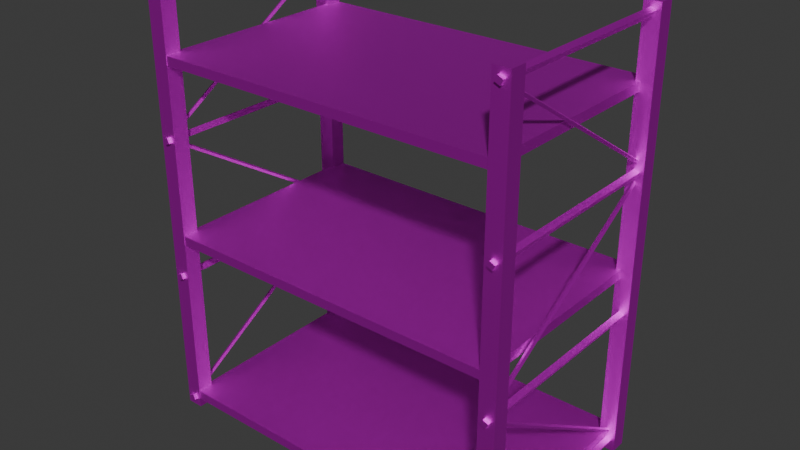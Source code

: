 # Source: Racksblend.blend  (saved by Blender 4.1.24; exported with 4.5.12 LTS)
import bpy
from mathutils import Matrix  # noqa: F401  (used for matrix-valued properties, if any)

bpy.ops.wm.read_factory_settings(use_empty=True)
scene = bpy.context.scene
scene.name = 'Scene'

# ---- collections
col_collection = bpy.data.collections.new('Collection'); scene.collection.children.link(col_collection)

# ---- images (referenced by path relative to the original .blend; pixels are not part of the script)
import os
ASSET_DIR = os.environ.get("B2B_ASSET_DIR", "")  # directory of the original .blend (textures are referenced by path, not embedded)
HERE = os.path.dirname(os.path.abspath(__file__))  # packed textures are extracted next to this script under _unpacked/

def load_image(name, relpath, width, height, colorspace="sRGB"):
    """Load a texture the original file referenced (path relative to the .blend, or extracted next to this script)."""
    p = next((c for c in (os.path.join(HERE, relpath), os.path.join(ASSET_DIR, relpath)) if relpath and os.path.exists(c)), "")
    if p:
        img = bpy.data.images.load(p, check_existing=True)
        img.name = name
    else:  # same state as the original file: an image datablock whose file is absent (Cycles renders it pink)
        img = bpy.data.images.new(name, width, height)
        img.source = "FILE"
        img.filepath = "//" + (relpath or name)
    img.colorspace_settings.name = colorspace
    return img
img_tx_a1_png = load_image('TX_A1.png', 'TX_A1.png', 1024, 1024, 'sRGB')

# ---- materials (node trees are filled in below, after node groups)
mat_m_colormap = bpy.data.materials.new('M_ColorMap')
mat_m_colormap.use_transparent_shadow = False
mat_m_colormap.diffuse_color = (0.2159, 0.2159, 0.2159, 1.0)
mat_m_colormap.roughness = 0.5528
mat_m_colormap.specular_intensity = 1.0
mat_m_colormap.metallic = 1.0

# ---- material node trees
mat_m_colormap.use_nodes = True; mat_m_colormap.node_tree.nodes.clear()
_N = mat_m_colormap.node_tree.nodes; _L = mat_m_colormap.node_tree.links
n0 = _N.new('ShaderNodeBsdfPrincipled'); n0.name = 'Principled BSDF'; n0.location = (10, 300)
n0.inputs[1].default_value = 1.0
n0.inputs[2].default_value = 0.5528
n0.inputs[13].default_value = 1.0
n0.inputs[27].default_value = (0.0, 0.0, 0.0, 1.0)
n0.inputs[28].default_value = 1.0
n1 = _N.new('ShaderNodeOutputMaterial'); n1.name = 'Material Output'; n1.location = (300, 300)
n2 = _N.new('ShaderNodeNormalMap'); n2.name = 'Normal Map'; n2.location = (-300, -300)
n2.label = 'Normal/Map'
n3 = _N.new('ShaderNodeTexImage'); n3.name = 'Image Texture'; n3.location = (-280, 280)
n3.image = img_tx_a1_png
_L.new(n0.outputs[0], n1.inputs[0])
_L.new(n2.outputs[0], n0.inputs[5])
_L.new(n3.outputs[0], n0.inputs[0])
n1.is_active_output = True

# ---- world
world_world = bpy.data.worlds.new('World'); scene.world = world_world
world_world.use_nodes = True; world_world.node_tree.nodes.clear()
_N = world_world.node_tree.nodes; _L = world_world.node_tree.links
n0 = _N.new('ShaderNodeOutputWorld'); n0.name = 'World Output'; n0.location = (300, 300)
n1 = _N.new('ShaderNodeBackground'); n1.name = 'Background'; n1.location = (10, 300)
n1.inputs[0].default_value = (0.05088, 0.05088, 0.05088, 1.0)
_L.new(n1.outputs[0], n0.inputs[0])
n0.is_active_output = True
world_world.color = (0.05088, 0.05088, 0.05088)
world_world.use_sun_shadow = False
world_world.sun_shadow_jitter_overblur = 0.0

# ---- meshes
me_racks_001 = bpy.data.meshes.new('Racks.001')
me_racks_001.from_pydata([(-125.5, 74.83, 6.972), (-123.8, -74.83, 3.507), (-125.5, -74.83, 6.972), (-123.8, 74.83, 3.507), (-120.4, 74.83, 5.123), (-122.0, 74.83, 8.588), (-120.4, -74.83, 5.123), (-122.0, -74.83, 8.588), (-125.5, -74.83, 99.32), (-125.5, 74.83, 99.32), (-123.8, -74.83, 95.86), (-123.8, 74.83, 95.86), (-120.4, 74.83, 97.47), (-122.0, 74.83, 100.9), (-120.4, -74.83, 97.47), (-122.0, -74.83, 100.9), (-125.5, 74.83, 191.7), (-123.8, -74.83, 188.2), (-125.5, -74.83, 191.7), (-123.8, 74.83, 188.2), (-120.4, 74.83, 189.8), (-122.0, 74.83, 193.3), (-120.4, -74.83, 189.8), (-122.0, -74.83, 193.3), (-125.5, -74.83, 284.0), (-125.5, 74.83, 284.0), (-123.8, -74.83, 280.6), (-123.8, 74.83, 280.6), (-120.4, 74.83, 282.2), (-122.0, 74.83, 285.6), (-120.4, -74.83, 282.2), (-122.0, -74.83, 285.6), (-124.2, -71.98, 192.9), (-123.4, 73.32, 281.6), (-123.4, -71.09, 191.4), (-124.2, 72.45, 283.0), (-122.5, 72.05, 283.7), (-121.6, 72.91, 282.2), (-122.4, -72.4, 193.6), (-121.6, -71.5, 192.1), (-124.2, -71.98, 8.462), (-123.4, 73.32, 97.09), (-123.4, -71.09, 6.911), (-124.2, 72.45, 98.58), (-122.5, 72.05, 99.28), (-121.6, 72.91, 97.78), (-122.4, -72.4, 9.186), (-121.6, -71.5, 7.634), (-121.6, 71.97, 102.2), (-122.5, -73.33, 190.8), (-122.4, 71.07, 100.7), (-121.6, -72.47, 192.3), (-123.4, -72.07, 193.0), (-124.2, -72.93, 191.5), (-123.4, 72.38, 102.9), (-124.2, 71.49, 101.4), (113.9, -74.83, 3.507), (113.9, 74.83, 3.507), (115.5, -74.83, 6.972), (115.5, 74.83, 6.972), (110.4, -74.83, 5.123), (112.0, -74.83, 8.588), (112.0, 74.83, 8.588), (110.4, 74.83, 5.123), (113.9, -74.83, 95.86), (113.9, 74.83, 95.86), (115.5, -74.83, 99.32), (115.5, 74.83, 99.32), (110.4, -74.83, 97.47), (112.0, -74.83, 100.9), (112.0, 74.83, 100.9), (110.4, 74.83, 97.47), (113.9, -74.83, 188.2), (113.9, 74.83, 188.2), (115.5, -74.83, 191.7), (115.5, 74.83, 191.7), (110.4, -74.83, 189.8), (112.0, -74.83, 193.3), (112.0, 74.83, 193.3), (110.4, 74.83, 189.8), (113.9, -74.83, 280.6), (113.9, 74.83, 280.6), (115.5, -74.83, 284.0), (115.5, 74.83, 284.0), (110.4, -74.83, 282.2), (112.0, -74.83, 285.6), (112.0, 74.83, 285.6), (110.4, 74.83, 282.2), (114.3, 71.98, 192.9), (113.4, -73.32, 281.6), (113.4, 71.09, 191.4), (114.2, -72.45, 283.0), (112.5, -72.05, 283.7), (111.7, -72.91, 282.2), (112.5, 72.4, 193.6), (111.6, 71.5, 192.1), (114.3, 71.98, 8.462), (113.4, -73.32, 97.09), (113.4, 71.09, 6.911), (114.2, -72.45, 98.58), (112.5, -72.05, 99.28), (111.7, -72.91, 97.78), (112.5, 72.4, 9.186), (111.6, 71.5, 7.634), (111.6, -71.97, 102.2), (112.5, 73.33, 190.8), (112.5, -71.07, 100.7), (111.7, 72.47, 192.3), (113.4, 72.07, 193.0), (114.2, 72.93, 191.5), (113.4, -72.38, 102.9), (114.3, -71.49, 101.4), (-120.4, -72.58, 12.1), (-120.4, 72.58, 12.1), (-120.4, -72.58, 6.047), (-120.4, 72.58, 6.047), (110.5, 72.58, 12.1), (110.5, 72.58, 6.047), (110.5, -72.58, 6.047), (110.5, -72.58, 12.1), (-120.4, 72.58, 128.2), (-120.4, -72.58, 122.2), (-120.4, -72.58, 128.2), (-120.4, 72.58, 122.2), (110.5, 72.58, 128.2), (110.5, 72.58, 122.2), (110.5, -72.58, 122.2), (110.5, -72.58, 128.2), (-120.4, -72.58, 244.3), (-120.4, 72.58, 244.3), (-120.4, -72.58, 238.3), (-120.4, 72.58, 238.3), (110.5, 72.58, 244.3), (110.5, 72.58, 238.3), (110.5, -72.58, 238.3), (110.5, -72.58, 244.3), (107.6, 72.92, 289.0), (107.6, 62.12, -1.49e-06), (107.6, 62.12, 289.0), (107.6, 72.92, -1.49e-06), (118.4, 72.92, 289.0), (118.4, 72.92, -1.49e-06), (118.4, 62.12, 289.0), (118.4, 62.12, -1.49e-06), (-117.6, 72.92, -1.49e-06), (-117.6, 72.92, 289.0), (-117.6, 62.12, -1.49e-06), (-117.6, 62.12, 289.0), (-128.4, 72.92, 289.0), (-128.4, 72.92, -1.49e-06), (-128.4, 62.12, 289.0), (-128.4, 62.12, -1.49e-06), (107.6, -72.92, 289.0), (107.6, -62.12, -1.49e-06), (107.6, -72.92, -1.49e-06), (107.6, -62.12, 289.0), (118.4, -72.92, 289.0), (118.4, -72.92, -1.49e-06), (118.4, -62.12, -1.49e-06), (118.4, -62.12, 289.0), (-117.6, -72.92, 289.0), (-117.6, -72.92, -1.49e-06), (-117.6, -62.12, -1.49e-06), (-117.6, -62.12, 289.0), (-128.4, -72.92, 289.0), (-128.4, -72.92, -1.49e-06), (-128.4, -62.12, 289.0), (-128.4, -62.12, -1.49e-06)], [], [(0, 1, 2), (1, 0, 3), (4, 0, 5), (0, 4, 3), (6, 4, 7), (7, 4, 5), (2, 1, 6), (2, 6, 7), (1, 3, 6), (6, 3, 4), (7, 0, 2), (0, 7, 5), (8, 9, 10), (10, 9, 11), (12, 9, 13), (9, 12, 11), (14, 12, 15), (15, 12, 13), (8, 10, 14), (8, 14, 15), (10, 11, 14), (14, 11, 12), (15, 9, 8), (9, 15, 13), (16, 17, 18), (17, 16, 19), (20, 16, 21), (16, 20, 19), (22, 20, 23), (23, 20, 21), (18, 17, 22), (18, 22, 23), (17, 19, 22), (22, 19, 20), (23, 16, 18), (16, 23, 21), (24, 25, 26), (26, 25, 27), (28, 25, 29), (25, 28, 27), (30, 28, 31), (31, 28, 29), (24, 26, 30), (24, 30, 31), (26, 27, 30), (30, 27, 28), (31, 25, 24), (25, 31, 29), (32, 33, 34), (33, 32, 35), (36, 37, 33), (33, 35, 36), (36, 38, 37), (39, 37, 38), (34, 38, 32), (38, 34, 39), (34, 37, 39), (37, 34, 33), (38, 36, 32), (32, 36, 35), (40, 41, 42), (41, 40, 43), (44, 45, 41), (41, 43, 44), (44, 46, 45), (47, 45, 46), (42, 46, 40), (46, 42, 47), (42, 45, 47), (45, 42, 41), (46, 44, 40), (40, 44, 43), (48, 49, 50), (49, 48, 51), (52, 49, 51), (49, 52, 53), (54, 53, 52), (55, 53, 54), (54, 50, 55), (50, 54, 48), (53, 50, 49), (50, 53, 55), (51, 48, 52), (52, 48, 54), (56, 57, 58), (58, 57, 59), (58, 60, 56), (60, 58, 61), (61, 62, 60), (60, 62, 63), (62, 59, 63), (63, 59, 57), (60, 57, 56), (57, 60, 63), (58, 59, 61), (61, 59, 62), (64, 65, 66), (66, 65, 67), (66, 68, 64), (68, 66, 69), (70, 68, 69), (68, 70, 71), (70, 67, 71), (71, 67, 65), (68, 65, 64), (65, 68, 71), (66, 67, 69), (69, 67, 70), (72, 73, 74), (74, 73, 75), (74, 76, 72), (76, 74, 77), (77, 78, 76), (76, 78, 79), (78, 75, 79), (79, 75, 73), (76, 73, 72), (73, 76, 79), (74, 75, 77), (77, 75, 78), (80, 81, 82), (82, 81, 83), (82, 84, 80), (84, 82, 85), (85, 86, 84), (84, 86, 87), (86, 81, 87), (81, 86, 83), (84, 81, 80), (81, 84, 87), (82, 83, 85), (85, 83, 86), (88, 89, 90), (89, 88, 91), (92, 89, 91), (89, 92, 93), (94, 93, 92), (95, 93, 94), (94, 90, 95), (90, 94, 88), (93, 90, 89), (90, 93, 95), (91, 88, 92), (92, 88, 94), (96, 97, 98), (97, 96, 99), (100, 97, 99), (97, 100, 101), (102, 101, 100), (103, 101, 102), (102, 98, 103), (98, 102, 96), (101, 98, 97), (98, 101, 103), (99, 96, 100), (100, 96, 102), (104, 105, 106), (105, 104, 107), (108, 109, 105), (105, 107, 108), (108, 110, 109), (111, 109, 110), (106, 110, 104), (110, 106, 111), (106, 109, 111), (109, 106, 105), (110, 108, 104), (104, 108, 107), (112, 113, 114), (114, 113, 115), (113, 116, 115), (117, 115, 116), (118, 117, 119), (119, 117, 116), (112, 118, 119), (118, 112, 114), (114, 117, 118), (117, 114, 115), (112, 119, 116), (112, 116, 113), (120, 121, 122), (121, 120, 123), (120, 124, 123), (125, 123, 124), (126, 125, 127), (127, 125, 124), (122, 126, 127), (126, 122, 121), (121, 125, 126), (125, 121, 123), (122, 127, 124), (122, 124, 120), (128, 129, 130), (130, 129, 131), (129, 132, 131), (133, 131, 132), (134, 133, 135), (135, 133, 132), (128, 134, 135), (134, 128, 130), (130, 133, 134), (133, 130, 131), (128, 135, 132), (128, 132, 129), (136, 137, 138), (137, 136, 139), (140, 141, 139), (139, 136, 140), (142, 143, 141), (142, 141, 140), (138, 143, 142), (143, 138, 137), (143, 137, 139), (143, 139, 141), (138, 142, 140), (138, 140, 136), (144, 145, 146), (147, 146, 145), (148, 144, 149), (144, 148, 145), (150, 149, 151), (149, 150, 148), (150, 151, 147), (147, 151, 146), (151, 144, 146), (144, 151, 149), (147, 148, 150), (148, 147, 145), (152, 153, 154), (153, 152, 155), (152, 154, 156), (156, 154, 157), (158, 159, 157), (156, 157, 159), (155, 158, 153), (158, 155, 159), (157, 154, 158), (154, 153, 158), (152, 156, 155), (156, 159, 155), (160, 161, 162), (160, 162, 163), (164, 161, 160), (161, 164, 165), (166, 165, 164), (165, 166, 167), (163, 162, 167), (167, 166, 163), (165, 167, 161), (161, 167, 162), (160, 163, 164), (164, 163, 166)])
me_racks_001.polygons.foreach_set('use_smooth', [True] * 252)
_k = set([(0, 2), (0, 3), (0, 5), (1, 2), (1, 3), (1, 6), (2, 7), (3, 4), (4, 5), (4, 6), (5, 7), (6, 7), (8, 9), (8, 10), (8, 15), (9, 11), (9, 13), (10, 11), (10, 14), (11, 12), (12, 13), (12, 14), (13, 15), (14, 15), (16, 18), (16, 19), (16, 21), (17, 18), (17, 19), (17, 22), (18, 23), (19, 20), (20, 21), (20, 22), (21, 23), (22, 23), (24, 25), (24, 26), (24, 31), (25, 27), (25, 29), (26, 27), (26, 30), (27, 28), (28, 29), (28, 30), (29, 31), (30, 31), (32, 34), (32, 35), (32, 38), (33, 34), (33, 35), (33, 37), (34, 39), (35, 36), (36, 37), (36, 38), (37, 39), (38, 39), (40, 42), (40, 43), (40, 46), (41, 42), (41, 43), (41, 45), (42, 47), (43, 44), (44, 45), (44, 46), (45, 47), (46, 47), (48, 50), (48, 51), (48, 54), (49, 50), (49, 51), (49, 53), (50, 55), (51, 52), (52, 53), (52, 54), (53, 55), (54, 55), (56, 57), (56, 58), (56, 60), (57, 59), (57, 63), (58, 59), (58, 61), (59, 62), (60, 61), (60, 63), (61, 62), (62, 63), (64, 65), (64, 66), (64, 68), (65, 67), (65, 71), (66, 67), (66, 69), (67, 70), (68, 69), (68, 71), (69, 70), (70, 71), (72, 73), (72, 74), (72, 76), (73, 75), (73, 79), (74, 75), (74, 77), (75, 78), (76, 77), (76, 79), (77, 78), (78, 79), (80, 81), (80, 82), (80, 84), (81, 83), (81, 87), (82, 83), (82, 85), (83, 86), (84, 85), (84, 87), (85, 86), (86, 87), (88, 90), (88, 91), (88, 94), (89, 90), (89, 91), (89, 93), (90, 95), (91, 92), (92, 93), (92, 94), (93, 95), (94, 95), (96, 98), (96, 99), (96, 102), (97, 98), (97, 99), (97, 101), (98, 103), (99, 100), (100, 101), (100, 102), (101, 103), (102, 103), (104, 106), (104, 107), (104, 110), (105, 106), (105, 107), (105, 109), (106, 111), (107, 108), (108, 109), (108, 110), (109, 111), (110, 111), (112, 113), (112, 114), (112, 119), (113, 115), (113, 116), (114, 115), (114, 118), (115, 117), (116, 117), (116, 119), (117, 118), (118, 119), (120, 122), (120, 123), (120, 124), (121, 122), (121, 123), (121, 126), (122, 127), (123, 125), (124, 125), (124, 127), (125, 126), (126, 127), (128, 129), (128, 130), (128, 135), (129, 131), (129, 132), (130, 131), (130, 134), (131, 133), (132, 133), (132, 135), (133, 134), (134, 135), (136, 138), (136, 139), (136, 140), (137, 138), (137, 139), (137, 143), (138, 142), (139, 141), (140, 141), (140, 142), (141, 143), (142, 143), (144, 145), (144, 146), (144, 149), (145, 147), (145, 148), (146, 147), (146, 151), (147, 150), (148, 149), (148, 150), (149, 151), (150, 151), (152, 154), (152, 155), (152, 156), (153, 154), (153, 155), (153, 158), (154, 157), (155, 159), (156, 157), (156, 159), (157, 158), (158, 159), (160, 161), (160, 163), (160, 164), (161, 162), (161, 165), (162, 163), (162, 167), (163, 166), (164, 165), (164, 166), (165, 167), (166, 167)])
me_racks_001.attributes.new('sharp_edge', 'BOOLEAN', 'EDGE').data.foreach_set('value', [ (min(e.vertices), max(e.vertices)) in _k for e in me_racks_001.edges])
_uv = me_racks_001.uv_layers.new(name='UVmap_0')
_uv.uv.foreach_set('vector', [0.5202, 0.6322, 0.4263, 0.63, 0.4263, 0.6322, 0.4263, 0.63, 0.5202, 0.6322, 0.5202, 0.63, 0.4008, 0.631, 0.3976, 0.6322, 0.3998, 0.6332, 0.3976, 0.6322, 0.4008, 0.631, 0.3986, 0.63, 0.4263, 0.631, 0.5202, 0.631, 0.4263, 0.6332, 0.4263, 0.6332, 0.5202, 0.631, 0.5202, 0.6332, 0.3976, 0.6322, 0.3986, 0.63, 0.4008, 0.631, 0.3976, 0.6322, 0.4008, 0.631, 0.3998, 0.6332, 0.3986, 0.6718, 0.3986, 0.7657, 0.4008, 0.6718, 0.4008, 0.6718, 0.3986, 0.7657, 0.4008, 0.7657, 0.3998, 0.6718, 0.3976, 0.7657, 0.3976, 0.6718, 0.3976, 0.7657, 0.3998, 0.6718, 0.3998, 0.7657, 0.4263, 0.6901, 0.5202, 0.6901, 0.4263, 0.688, 0.4263, 0.688, 0.5202, 0.6901, 0.5202, 0.688, 0.4008, 0.689, 0.3976, 0.6901, 0.3998, 0.6911, 0.3976, 0.6901, 0.4008, 0.689, 0.3986, 0.688, 0.4263, 0.689, 0.5202, 0.689, 0.4263, 0.6911, 0.4263, 0.6911, 0.5202, 0.689, 0.5202, 0.6911, 0.3976, 0.6901, 0.3986, 0.688, 0.4008, 0.689, 0.3976, 0.6901, 0.4008, 0.689, 0.3998, 0.6911, 0.3986, 0.6718, 0.3986, 0.7657, 0.4008, 0.6718, 0.4008, 0.6718, 0.3986, 0.7657, 0.4008, 0.7657, 0.3998, 0.6718, 0.3976, 0.7657, 0.3976, 0.6718, 0.3976, 0.7657, 0.3998, 0.6718, 0.3998, 0.7657, 0.5202, 0.7481, 0.4263, 0.7459, 0.4263, 0.7481, 0.4263, 0.7459, 0.5202, 0.7481, 0.5202, 0.7459, 0.4008, 0.7469, 0.3976, 0.7481, 0.3998, 0.7491, 0.3976, 0.7481, 0.4008, 0.7469, 0.3986, 0.7459, 0.4263, 0.7469, 0.5202, 0.7469, 0.4263, 0.7491, 0.4263, 0.7491, 0.5202, 0.7469, 0.5202, 0.7491, 0.3976, 0.7481, 0.3986, 0.7459, 0.4008, 0.7469, 0.3976, 0.7481, 0.4008, 0.7469, 0.3998, 0.7491, 0.3986, 0.6718, 0.3986, 0.7657, 0.4008, 0.6718, 0.4008, 0.6718, 0.3986, 0.7657, 0.4008, 0.7657, 0.3998, 0.6718, 0.3976, 0.7657, 0.3976, 0.6718, 0.3976, 0.7657, 0.3998, 0.6718, 0.3998, 0.7657, 0.4263, 0.806, 0.5202, 0.806, 0.4263, 0.8038, 0.4263, 0.8038, 0.5202, 0.806, 0.5202, 0.8038, 0.4008, 0.8049, 0.3976, 0.806, 0.3998, 0.807, 0.3976, 0.806, 0.4008, 0.8049, 0.3986, 0.8038, 0.4263, 0.8049, 0.5202, 0.8049, 0.4263, 0.807, 0.4263, 0.807, 0.5202, 0.8049, 0.5202, 0.807, 0.3976, 0.806, 0.3986, 0.8038, 0.4008, 0.8049, 0.3976, 0.806, 0.4008, 0.8049, 0.3998, 0.807, 0.3986, 0.6718, 0.3986, 0.7657, 0.4008, 0.6718, 0.4008, 0.6718, 0.3986, 0.7657, 0.4008, 0.7657, 0.3998, 0.6718, 0.3976, 0.7657, 0.3976, 0.6718, 0.3976, 0.7657, 0.3998, 0.6718, 0.3998, 0.7657, 0.4281, 0.7489, 0.5192, 0.8045, 0.4286, 0.7479, 0.5192, 0.8045, 0.4281, 0.7489, 0.5187, 0.8054, 0.3995, 0.8058, 0.4, 0.8049, 0.3989, 0.8045, 0.3989, 0.8045, 0.3984, 0.8054, 0.3995, 0.8058, 0.5184, 0.8058, 0.4278, 0.7493, 0.519, 0.8049, 0.4284, 0.7483, 0.519, 0.8049, 0.4278, 0.7493, 0.3989, 0.7479, 0.3995, 0.7493, 0.3984, 0.7489, 0.3995, 0.7493, 0.3989, 0.7479, 0.4, 0.7483, 0.3989, 0.6742, 0.4, 0.7645, 0.4, 0.6739, 0.4, 0.7645, 0.3989, 0.6742, 0.3989, 0.7648, 0.3995, 0.6734, 0.3995, 0.764, 0.3984, 0.6736, 0.3984, 0.6736, 0.3995, 0.764, 0.3984, 0.7642, 0.4281, 0.6331, 0.5192, 0.6887, 0.4286, 0.6322, 0.5192, 0.6887, 0.4281, 0.6331, 0.5187, 0.6897, 0.3995, 0.6901, 0.4, 0.6892, 0.3989, 0.6887, 0.3989, 0.6887, 0.3984, 0.6897, 0.3995, 0.6901, 0.5184, 0.6901, 0.4278, 0.6336, 0.519, 0.6892, 0.4284, 0.6326, 0.519, 0.6892, 0.4278, 0.6336, 0.3989, 0.6322, 0.3995, 0.6336, 0.3984, 0.6331, 0.3995, 0.6336, 0.3989, 0.6322, 0.4, 0.6326, 0.3989, 0.6742, 0.4, 0.7645, 0.4, 0.6739, 0.4, 0.7645, 0.3989, 0.6742, 0.3989, 0.7648, 0.3995, 0.6734, 0.3995, 0.764, 0.3984, 0.6736, 0.3984, 0.6736, 0.3995, 0.764, 0.3984, 0.7642, 0.5184, 0.6919, 0.4272, 0.7476, 0.5178, 0.691, 0.4272, 0.7476, 0.5184, 0.6919, 0.4277, 0.7485, 0.3989, 0.7489, 0.3995, 0.7476, 0.4, 0.7485, 0.3995, 0.7476, 0.3989, 0.7489, 0.3984, 0.748, 0.5186, 0.6924, 0.4275, 0.748, 0.428, 0.7489, 0.5181, 0.6914, 0.4275, 0.748, 0.5186, 0.6924, 0.3989, 0.6924, 0.3995, 0.691, 0.3984, 0.6914, 0.3995, 0.691, 0.3989, 0.6924, 0.4, 0.6919, 0.3984, 0.673, 0.3995, 0.7634, 0.3995, 0.6728, 0.3995, 0.7634, 0.3984, 0.673, 0.3984, 0.7636, 0.4, 0.6733, 0.4, 0.7639, 0.3989, 0.6736, 0.3989, 0.6736, 0.4, 0.7639, 0.3989, 0.7642, 0.4263, 0.63, 0.5202, 0.63, 0.4263, 0.6322, 0.4263, 0.6322, 0.5202, 0.63, 0.5202, 0.6322, 0.5488, 0.6322, 0.5456, 0.631, 0.5478, 0.63, 0.5456, 0.631, 0.5488, 0.6322, 0.5466, 0.6332, 0.4263, 0.6332, 0.5202, 0.6332, 0.4263, 0.631, 0.4263, 0.631, 0.5202, 0.6332, 0.5202, 0.631, 0.5466, 0.6332, 0.5488, 0.6322, 0.5456, 0.631, 0.5456, 0.631, 0.5488, 0.6322, 0.5478, 0.63, 0.5456, 0.6718, 0.5478, 0.7657, 0.5478, 0.6718, 0.5478, 0.7657, 0.5456, 0.6718, 0.5456, 0.7657, 0.5488, 0.6718, 0.5488, 0.7657, 0.5466, 0.6718, 0.5466, 0.6718, 0.5488, 0.7657, 0.5466, 0.7657, 0.4263, 0.688, 0.5202, 0.688, 0.4263, 0.6901, 0.4263, 0.6901, 0.5202, 0.688, 0.5202, 0.6901, 0.5488, 0.6901, 0.5456, 0.689, 0.5478, 0.688, 0.5456, 0.689, 0.5488, 0.6901, 0.5466, 0.6911, 0.5202, 0.6911, 0.4263, 0.689, 0.4263, 0.6911, 0.4263, 0.689, 0.5202, 0.6911, 0.5202, 0.689, 0.5466, 0.6911, 0.5488, 0.6901, 0.5456, 0.689, 0.5456, 0.689, 0.5488, 0.6901, 0.5478, 0.688, 0.5456, 0.6718, 0.5478, 0.7657, 0.5478, 0.6718, 0.5478, 0.7657, 0.5456, 0.6718, 0.5456, 0.7657, 0.5488, 0.6718, 0.5488, 0.7657, 0.5466, 0.6718, 0.5466, 0.6718, 0.5488, 0.7657, 0.5466, 0.7657, 0.4263, 0.7459, 0.5202, 0.7459, 0.4263, 0.7481, 0.4263, 0.7481, 0.5202, 0.7459, 0.5202, 0.7481, 0.5488, 0.7481, 0.5456, 0.7469, 0.5478, 0.7459, 0.5456, 0.7469, 0.5488, 0.7481, 0.5466, 0.7491, 0.4263, 0.7491, 0.5202, 0.7491, 0.4263, 0.7469, 0.4263, 0.7469, 0.5202, 0.7491, 0.5202, 0.7469, 0.5466, 0.7491, 0.5488, 0.7481, 0.5456, 0.7469, 0.5456, 0.7469, 0.5488, 0.7481, 0.5478, 0.7459, 0.5456, 0.6718, 0.5478, 0.7657, 0.5478, 0.6718, 0.5478, 0.7657, 0.5456, 0.6718, 0.5456, 0.7657, 0.5488, 0.6718, 0.5488, 0.7657, 0.5466, 0.6718, 0.5466, 0.6718, 0.5488, 0.7657, 0.5466, 0.7657, 0.4263, 0.8038, 0.5202, 0.8038, 0.4263, 0.806, 0.4263, 0.806, 0.5202, 0.8038, 0.5202, 0.806, 0.5488, 0.806, 0.5456, 0.8049, 0.5478, 0.8038, 0.5456, 0.8049, 0.5488, 0.806, 0.5466, 0.807, 0.4263, 0.807, 0.5202, 0.807, 0.4263, 0.8049, 0.4263, 0.8049, 0.5202, 0.807, 0.5202, 0.8049, 0.5466, 0.807, 0.5478, 0.8038, 0.5456, 0.8049, 0.5478, 0.8038, 0.5466, 0.807, 0.5488, 0.806, 0.5456, 0.6718, 0.5478, 0.7657, 0.5478, 0.6718, 0.5478, 0.7657, 0.5456, 0.6718, 0.5456, 0.7657, 0.5488, 0.6718, 0.5488, 0.7657, 0.5466, 0.6718, 0.5466, 0.6718, 0.5488, 0.7657, 0.5466, 0.7657, 0.5184, 0.7489, 0.4272, 0.8045, 0.5178, 0.7479, 0.4272, 0.8045, 0.5184, 0.7489, 0.4278, 0.8054, 0.5469, 0.8058, 0.5475, 0.8045, 0.548, 0.8054, 0.5475, 0.8045, 0.5469, 0.8058, 0.5464, 0.8049, 0.5186, 0.7493, 0.4275, 0.8049, 0.428, 0.8058, 0.5181, 0.7483, 0.4275, 0.8049, 0.5186, 0.7493, 0.5469, 0.7493, 0.5475, 0.7479, 0.5464, 0.7483, 0.5475, 0.7479, 0.5469, 0.7493, 0.548, 0.7489, 0.5464, 0.673, 0.5475, 0.7634, 0.5475, 0.6728, 0.5475, 0.7634, 0.5464, 0.673, 0.5464, 0.7636, 0.548, 0.6733, 0.548, 0.7639, 0.5469, 0.6736, 0.5469, 0.6736, 0.548, 0.7639, 0.5469, 0.7642, 0.5184, 0.6331, 0.4272, 0.6887, 0.5178, 0.6322, 0.4272, 0.6887, 0.5184, 0.6331, 0.4278, 0.6897, 0.5469, 0.6901, 0.5475, 0.6887, 0.548, 0.6897, 0.5475, 0.6887, 0.5469, 0.6901, 0.5464, 0.6892, 0.5186, 0.6336, 0.4275, 0.6892, 0.428, 0.6901, 0.5181, 0.6326, 0.4275, 0.6892, 0.5186, 0.6336, 0.5469, 0.6336, 0.5475, 0.6322, 0.5464, 0.6326, 0.5475, 0.6322, 0.5469, 0.6336, 0.548, 0.6331, 0.5464, 0.673, 0.5475, 0.7634, 0.5475, 0.6728, 0.5475, 0.7634, 0.5464, 0.673, 0.5464, 0.7636, 0.548, 0.6733, 0.548, 0.7639, 0.5469, 0.6736, 0.5469, 0.6736, 0.548, 0.7639, 0.5469, 0.7642, 0.4281, 0.6919, 0.5192, 0.7476, 0.4286, 0.691, 0.5192, 0.7476, 0.4281, 0.6919, 0.5187, 0.7485, 0.5475, 0.7489, 0.548, 0.748, 0.5469, 0.7476, 0.5469, 0.7476, 0.5464, 0.7485, 0.5475, 0.7489, 0.5184, 0.7489, 0.4278, 0.6924, 0.519, 0.748, 0.4284, 0.6914, 0.519, 0.748, 0.4278, 0.6924, 0.5469, 0.691, 0.5475, 0.6924, 0.5464, 0.6919, 0.5475, 0.6924, 0.5469, 0.691, 0.548, 0.6914, 0.5469, 0.6742, 0.548, 0.7645, 0.548, 0.6739, 0.548, 0.7645, 0.5469, 0.6742, 0.5469, 0.7648, 0.5475, 0.6734, 0.5475, 0.764, 0.5464, 0.6736, 0.5464, 0.6736, 0.5475, 0.764, 0.5464, 0.7643, 0.4151, 0.6405, 0.5205, 0.6405, 0.4151, 0.6361, 0.4151, 0.6361, 0.5205, 0.6405, 0.5205, 0.6361, 0.3839, 0.6405, 0.5516, 0.6405, 0.3839, 0.6361, 0.5516, 0.6361, 0.3839, 0.6361, 0.5516, 0.6405, 0.4151, 0.6361, 0.5205, 0.6361, 0.4151, 0.6405, 0.4151, 0.6405, 0.5205, 0.6361, 0.5205, 0.6405, 0.3839, 0.6405, 0.5516, 0.6361, 0.5516, 0.6405, 0.5516, 0.6361, 0.3839, 0.6405, 0.3839, 0.6361, 0.3839, 0.6699, 0.5516, 0.7754, 0.5516, 0.6699, 0.5516, 0.7754, 0.3839, 0.6699, 0.3839, 0.7754, 0.3839, 0.6699, 0.5516, 0.6699, 0.5516, 0.7754, 0.3839, 0.6699, 0.5516, 0.7754, 0.3839, 0.7754, 0.5205, 0.7249, 0.4151, 0.7205, 0.4151, 0.7249, 0.4151, 0.7205, 0.5205, 0.7249, 0.5205, 0.7205, 0.3839, 0.7249, 0.5516, 0.7249, 0.3839, 0.7205, 0.5516, 0.7205, 0.3839, 0.7205, 0.5516, 0.7249, 0.4151, 0.7205, 0.5205, 0.7205, 0.4151, 0.7249, 0.4151, 0.7249, 0.5205, 0.7205, 0.5205, 0.7249, 0.3839, 0.7249, 0.5516, 0.7205, 0.5516, 0.7249, 0.5516, 0.7205, 0.3839, 0.7249, 0.3839, 0.7205, 0.3839, 0.6699, 0.5516, 0.7754, 0.5516, 0.6699, 0.5516, 0.7754, 0.3839, 0.6699, 0.3839, 0.7754, 0.3839, 0.6699, 0.5516, 0.6699, 0.5516, 0.7754, 0.3839, 0.6699, 0.5516, 0.7754, 0.3839, 0.7754, 0.4151, 0.8092, 0.5205, 0.8092, 0.4151, 0.8048, 0.4151, 0.8048, 0.5205, 0.8092, 0.5205, 0.8048, 0.3839, 0.8092, 0.5516, 0.8092, 0.3839, 0.8048, 0.5516, 0.8048, 0.3839, 0.8048, 0.5516, 0.8092, 0.4151, 0.8048, 0.5205, 0.8048, 0.4151, 0.8092, 0.4151, 0.8092, 0.5205, 0.8048, 0.5205, 0.8092, 0.3839, 0.8092, 0.5516, 0.8048, 0.5516, 0.8092, 0.5516, 0.8048, 0.3839, 0.8092, 0.3839, 0.8048, 0.3839, 0.6699, 0.5516, 0.7754, 0.5516, 0.6699, 0.5516, 0.7754, 0.3839, 0.6699, 0.3839, 0.7754, 0.3839, 0.6699, 0.5516, 0.6699, 0.5516, 0.7754, 0.3839, 0.6699, 0.5516, 0.7754, 0.3839, 0.7754, 0.519, 0.8092, 0.5122, 0.6278, 0.5122, 0.8092, 0.5122, 0.6278, 0.519, 0.8092, 0.519, 0.6278, 0.5506, 0.8092, 0.5506, 0.6278, 0.5439, 0.6278, 0.5439, 0.6278, 0.5439, 0.8092, 0.5506, 0.8092, 0.5122, 0.8092, 0.5122, 0.6278, 0.519, 0.6278, 0.5122, 0.8092, 0.519, 0.6278, 0.519, 0.8092, 0.5439, 0.8092, 0.5506, 0.6278, 0.5506, 0.8092, 0.5506, 0.6278, 0.5439, 0.8092, 0.5439, 0.6278, 0.5506, 0.7578, 0.5439, 0.7578, 0.5439, 0.7645, 0.5506, 0.7578, 0.5439, 0.7645, 0.5506, 0.7645, 0.5439, 0.7578, 0.5506, 0.7578, 0.5506, 0.7645, 0.5439, 0.7578, 0.5506, 0.7645, 0.5439, 0.7645, 0.519, 0.6278, 0.519, 0.8092, 0.5122, 0.6278, 0.5122, 0.8092, 0.5122, 0.6278, 0.519, 0.8092, 0.3958, 0.8092, 0.4026, 0.6278, 0.3958, 0.6278, 0.4026, 0.6278, 0.3958, 0.8092, 0.4026, 0.8092, 0.5122, 0.8092, 0.519, 0.6278, 0.5122, 0.6278, 0.519, 0.6278, 0.5122, 0.8092, 0.519, 0.8092, 0.3958, 0.8092, 0.3958, 0.6278, 0.4026, 0.8092, 0.4026, 0.8092, 0.3958, 0.6278, 0.4026, 0.6278, 0.3958, 0.7578, 0.4026, 0.7645, 0.4026, 0.7578, 0.4026, 0.7645, 0.3958, 0.7578, 0.3958, 0.7645, 0.4026, 0.7578, 0.3958, 0.7645, 0.3958, 0.7578, 0.3958, 0.7645, 0.4026, 0.7578, 0.4026, 0.7645, 0.4275, 0.8092, 0.4342, 0.6278, 0.4275, 0.6278, 0.4342, 0.6278, 0.4275, 0.8092, 0.4342, 0.8092, 0.5439, 0.8092, 0.5439, 0.6278, 0.5506, 0.8092, 0.5506, 0.8092, 0.5439, 0.6278, 0.5506, 0.6278, 0.4342, 0.6278, 0.4342, 0.8092, 0.4275, 0.6278, 0.4275, 0.8092, 0.4275, 0.6278, 0.4342, 0.8092, 0.5439, 0.8092, 0.5506, 0.6278, 0.5439, 0.6278, 0.5506, 0.6278, 0.5439, 0.8092, 0.5506, 0.8092, 0.5506, 0.673, 0.5439, 0.673, 0.5506, 0.6798, 0.5439, 0.673, 0.5439, 0.6798, 0.5506, 0.6798, 0.5439, 0.673, 0.5506, 0.673, 0.5439, 0.6798, 0.5506, 0.673, 0.5506, 0.6798, 0.5439, 0.6798, 0.4275, 0.8092, 0.4275, 0.6278, 0.4342, 0.6278, 0.4275, 0.8092, 0.4342, 0.6278, 0.4342, 0.8092, 0.3958, 0.8092, 0.4026, 0.6278, 0.4026, 0.8092, 0.4026, 0.6278, 0.3958, 0.8092, 0.3958, 0.6278, 0.4342, 0.8092, 0.4275, 0.6278, 0.4275, 0.8092, 0.4275, 0.6278, 0.4342, 0.8092, 0.4342, 0.6278, 0.4026, 0.8092, 0.4026, 0.6278, 0.3958, 0.6278, 0.3958, 0.6278, 0.3958, 0.8092, 0.4026, 0.8092, 0.3958, 0.673, 0.3958, 0.6798, 0.4026, 0.673, 0.4026, 0.673, 0.3958, 0.6798, 0.4026, 0.6798, 0.4026, 0.673, 0.4026, 0.6798, 0.3958, 0.673, 0.3958, 0.673, 0.4026, 0.6798, 0.3958, 0.6798])
_uv.active_render = True
_uv = me_racks_001.uv_layers.new(name='LightMapUV')
_uv.uv.foreach_set('vector', [0.9478, 0.2524, 0.9868, 0.2915, 0.9868, 0.2524, 0.9868, 0.2915, 0.9478, 0.2524, 0.9478, 0.2915, 0.9087, 0.2915, 0.9478, 0.2524, 0.9087, 0.2524, 0.9478, 0.2524, 0.9087, 0.2915, 0.9478, 0.2915, 0.8696, 0.2915, 0.9087, 0.2915, 0.8696, 0.2524, 0.8696, 0.2524, 0.9087, 0.2915, 0.9087, 0.2524, 0.8306, 0.2524, 0.8306, 0.2915, 0.8696, 0.2915, 0.8306, 0.2524, 0.8696, 0.2915, 0.8696, 0.2524, 0.8696, 0.3306, 0.9087, 0.3306, 0.8696, 0.2915, 0.8696, 0.2915, 0.9087, 0.3306, 0.9087, 0.2915, 0.8696, 0.2524, 0.9087, 0.2134, 0.8696, 0.2134, 0.9087, 0.2134, 0.8696, 0.2524, 0.9087, 0.2524, 0.7798, 0.2178, 0.7798, 0.1787, 0.7407, 0.2178, 0.7407, 0.2178, 0.7798, 0.1787, 0.7407, 0.1787, 0.7407, 0.1396, 0.7798, 0.1787, 0.7798, 0.1396, 0.7798, 0.1787, 0.7407, 0.1396, 0.7407, 0.1787, 0.7407, 0.1006, 0.7407, 0.1396, 0.7798, 0.1006, 0.7798, 0.1006, 0.7407, 0.1396, 0.7798, 0.1396, 0.7798, 0.06152, 0.7407, 0.06152, 0.7407, 0.1006, 0.7798, 0.06152, 0.7407, 0.1006, 0.7798, 0.1006, 0.7017, 0.1006, 0.7017, 0.1396, 0.7407, 0.1006, 0.7407, 0.1006, 0.7017, 0.1396, 0.7407, 0.1396, 0.7798, 0.1006, 0.8188, 0.1396, 0.8188, 0.1006, 0.8188, 0.1396, 0.7798, 0.1006, 0.7798, 0.1396, 0.6021, 0.2778, 0.5635, 0.2388, 0.6021, 0.2388, 0.5635, 0.2388, 0.6021, 0.2778, 0.5635, 0.2778, 0.5635, 0.3169, 0.6021, 0.2778, 0.6021, 0.3169, 0.6021, 0.2778, 0.5635, 0.3169, 0.5635, 0.2778, 0.5635, 0.356, 0.5635, 0.3169, 0.6021, 0.356, 0.6021, 0.356, 0.5635, 0.3169, 0.6021, 0.3169, 0.6021, 0.395, 0.5635, 0.395, 0.5635, 0.356, 0.6021, 0.395, 0.5635, 0.356, 0.6021, 0.356, 0.5244, 0.356, 0.5244, 0.3169, 0.5635, 0.356, 0.5635, 0.356, 0.5244, 0.3169, 0.5635, 0.3169, 0.6021, 0.356, 0.6411, 0.3169, 0.6411, 0.356, 0.6411, 0.3169, 0.6021, 0.356, 0.6021, 0.3169, 0.4248, 0.1694, 0.4248, 0.1304, 0.3857, 0.1694, 0.3857, 0.1694, 0.4248, 0.1304, 0.3857, 0.1304, 0.3857, 0.09131, 0.4248, 0.1304, 0.4248, 0.09131, 0.4248, 0.1304, 0.3857, 0.09131, 0.3857, 0.1304, 0.3857, 0.05225, 0.3857, 0.09131, 0.4248, 0.05225, 0.4248, 0.05225, 0.3857, 0.09131, 0.4248, 0.09131, 0.4248, 0.01318, 0.3857, 0.01318, 0.3857, 0.05225, 0.4248, 0.01318, 0.3857, 0.05225, 0.4248, 0.05225, 0.3467, 0.05225, 0.3467, 0.09131, 0.3857, 0.05225, 0.3857, 0.05225, 0.3467, 0.09131, 0.3857, 0.09131, 0.4248, 0.05225, 0.4639, 0.09131, 0.4639, 0.05225, 0.4639, 0.09131, 0.4248, 0.05225, 0.4248, 0.09131, 0.7178, 0.5935, 0.7612, 0.55, 0.7178, 0.55, 0.7612, 0.55, 0.7178, 0.5935, 0.7612, 0.5935, 0.8047, 0.5935, 0.8047, 0.55, 0.7612, 0.55, 0.7612, 0.55, 0.7612, 0.5935, 0.8047, 0.5935, 0.8047, 0.5935, 0.8486, 0.5935, 0.8047, 0.55, 0.8486, 0.55, 0.8047, 0.55, 0.8486, 0.5935, 0.8921, 0.55, 0.8486, 0.5935, 0.8921, 0.5935, 0.8486, 0.5935, 0.8921, 0.55, 0.8486, 0.55, 0.8486, 0.5063, 0.8047, 0.55, 0.8486, 0.55, 0.8047, 0.55, 0.8486, 0.5063, 0.8047, 0.5063, 0.8486, 0.5935, 0.8047, 0.5935, 0.8486, 0.6372, 0.8486, 0.6372, 0.8047, 0.5935, 0.8047, 0.6372, 0.05164, 0.1855, 0.09521, 0.1421, 0.09521, 0.1855, 0.09521, 0.1421, 0.05164, 0.1855, 0.05164, 0.1421, 0.05164, 0.09814, 0.09521, 0.09814, 0.09521, 0.1421, 0.09521, 0.1421, 0.05164, 0.1421, 0.05164, 0.09814, 0.05164, 0.09814, 0.05164, 0.05469, 0.09521, 0.09814, 0.09521, 0.05469, 0.09521, 0.09814, 0.05164, 0.05469, 0.09521, 0.01123, 0.05164, 0.05469, 0.05164, 0.01123, 0.05164, 0.05469, 0.09521, 0.01123, 0.09521, 0.05469, 0.1388, 0.05469, 0.09521, 0.09814, 0.09521, 0.05469, 0.09521, 0.09814, 0.1388, 0.05469, 0.1388, 0.09814, 0.05164, 0.05469, 0.05164, 0.09814, 0.008057, 0.05469, 0.008057, 0.05469, 0.05164, 0.09814, 0.008057, 0.09814, 0.6177, 0.4805, 0.5742, 0.437, 0.6177, 0.437, 0.5742, 0.437, 0.6177, 0.4805, 0.5742, 0.4805, 0.5308, 0.4805, 0.5742, 0.437, 0.5742, 0.4805, 0.5742, 0.437, 0.5308, 0.4805, 0.5308, 0.437, 0.4871, 0.4805, 0.5308, 0.437, 0.5308, 0.4805, 0.4871, 0.437, 0.5308, 0.437, 0.4871, 0.4805, 0.4871, 0.4805, 0.4436, 0.437, 0.4871, 0.437, 0.4436, 0.437, 0.4871, 0.4805, 0.4436, 0.4805, 0.5308, 0.437, 0.4871, 0.3936, 0.5308, 0.3936, 0.4871, 0.3936, 0.5308, 0.437, 0.4871, 0.437, 0.5308, 0.5242, 0.4871, 0.5242, 0.5308, 0.4805, 0.5308, 0.4805, 0.4871, 0.5242, 0.4871, 0.4805, 0.644, 0.1328, 0.644, 0.09375, 0.6831, 0.1328, 0.6831, 0.1328, 0.644, 0.09375, 0.6831, 0.09375, 0.6831, 0.1328, 0.644, 0.1719, 0.644, 0.1328, 0.644, 0.1719, 0.6831, 0.1328, 0.6831, 0.1719, 0.6831, 0.1719, 0.6831, 0.2109, 0.644, 0.1719, 0.644, 0.1719, 0.6831, 0.2109, 0.644, 0.2109, 0.6831, 0.2109, 0.6831, 0.25, 0.644, 0.2109, 0.644, 0.2109, 0.6831, 0.25, 0.644, 0.25, 0.644, 0.1719, 0.605, 0.2109, 0.605, 0.1719, 0.605, 0.2109, 0.644, 0.1719, 0.644, 0.2109, 0.7222, 0.1719, 0.7222, 0.2109, 0.6831, 0.1719, 0.6831, 0.1719, 0.7222, 0.2109, 0.6831, 0.2109, 0.7246, 0.3169, 0.6855, 0.3169, 0.7246, 0.356, 0.7246, 0.356, 0.6855, 0.3169, 0.6855, 0.356, 0.7246, 0.356, 0.7637, 0.3169, 0.7246, 0.3169, 0.7637, 0.3169, 0.7246, 0.356, 0.7637, 0.356, 0.8027, 0.356, 0.7637, 0.3169, 0.7637, 0.356, 0.7637, 0.3169, 0.8027, 0.356, 0.8027, 0.3169, 0.8027, 0.356, 0.8418, 0.356, 0.8027, 0.3169, 0.8027, 0.3169, 0.8418, 0.356, 0.8418, 0.3169, 0.7637, 0.3169, 0.8027, 0.2778, 0.7637, 0.2778, 0.8027, 0.2778, 0.7637, 0.3169, 0.8027, 0.3169, 0.7637, 0.395, 0.8027, 0.395, 0.7637, 0.356, 0.7637, 0.356, 0.8027, 0.395, 0.8027, 0.356, 0.5376, 0.2109, 0.5376, 0.25, 0.4988, 0.2109, 0.4988, 0.2109, 0.5376, 0.25, 0.4988, 0.25, 0.4988, 0.2109, 0.5376, 0.1719, 0.5376, 0.2109, 0.5376, 0.1719, 0.4988, 0.2109, 0.4988, 0.1719, 0.4988, 0.1719, 0.4988, 0.1328, 0.5376, 0.1719, 0.5376, 0.1719, 0.4988, 0.1328, 0.5376, 0.1328, 0.4988, 0.1328, 0.4988, 0.09375, 0.5376, 0.1328, 0.5376, 0.1328, 0.4988, 0.09375, 0.5376, 0.09375, 0.5376, 0.1719, 0.5767, 0.1328, 0.5767, 0.1719, 0.5767, 0.1328, 0.5376, 0.1719, 0.5376, 0.1328, 0.4597, 0.1719, 0.4597, 0.1328, 0.4988, 0.1719, 0.4988, 0.1719, 0.4597, 0.1328, 0.4988, 0.1328, 0.8696, 0.4692, 0.8306, 0.4692, 0.8696, 0.4302, 0.8696, 0.4302, 0.8306, 0.4692, 0.8306, 0.4302, 0.8696, 0.4302, 0.9087, 0.4692, 0.8696, 0.4692, 0.9087, 0.4692, 0.8696, 0.4302, 0.9087, 0.4302, 0.9087, 0.4302, 0.9478, 0.4302, 0.9087, 0.4692, 0.9087, 0.4692, 0.9478, 0.4302, 0.9478, 0.4692, 0.9478, 0.4302, 0.9868, 0.4692, 0.9478, 0.4692, 0.9868, 0.4692, 0.9478, 0.4302, 0.9868, 0.4302, 0.9087, 0.4692, 0.9478, 0.5081, 0.9087, 0.5081, 0.9478, 0.5081, 0.9087, 0.4692, 0.9478, 0.4692, 0.9087, 0.3911, 0.9478, 0.3911, 0.9087, 0.4302, 0.9087, 0.4302, 0.9478, 0.3911, 0.9478, 0.4302, 0.7983, 0.7388, 0.8418, 0.6951, 0.7983, 0.6951, 0.8418, 0.6951, 0.7983, 0.7388, 0.8418, 0.7388, 0.8857, 0.7388, 0.8418, 0.6951, 0.8418, 0.7388, 0.8418, 0.6951, 0.8857, 0.7388, 0.8857, 0.6951, 0.9292, 0.7388, 0.8857, 0.6951, 0.8857, 0.7388, 0.9292, 0.6951, 0.8857, 0.6951, 0.9292, 0.7388, 0.9292, 0.7388, 0.9727, 0.6951, 0.9292, 0.6951, 0.9727, 0.6951, 0.9292, 0.7388, 0.9727, 0.7388, 0.8857, 0.6951, 0.9292, 0.6516, 0.8857, 0.6516, 0.9292, 0.6516, 0.8857, 0.6951, 0.9292, 0.6951, 0.8857, 0.7822, 0.9292, 0.7822, 0.8857, 0.7388, 0.8857, 0.7388, 0.9292, 0.7822, 0.9292, 0.7388, 0.8115, 0.4644, 0.7676, 0.4209, 0.8115, 0.4209, 0.7676, 0.4209, 0.8115, 0.4644, 0.7676, 0.4644, 0.7241, 0.4644, 0.7676, 0.4209, 0.7676, 0.4644, 0.7676, 0.4209, 0.7241, 0.4644, 0.7241, 0.4209, 0.6807, 0.4644, 0.7241, 0.4209, 0.7241, 0.4644, 0.6807, 0.4209, 0.7241, 0.4209, 0.6807, 0.4644, 0.6807, 0.4644, 0.6372, 0.4209, 0.6807, 0.4209, 0.6372, 0.4209, 0.6807, 0.4644, 0.6372, 0.4644, 0.7241, 0.4209, 0.6807, 0.3774, 0.7241, 0.3774, 0.6807, 0.3774, 0.7241, 0.4209, 0.6807, 0.4209, 0.7241, 0.5081, 0.6807, 0.5081, 0.7241, 0.4644, 0.7241, 0.4644, 0.6807, 0.5081, 0.6807, 0.4644, 0.3904, 0.2046, 0.4341, 0.248, 0.4341, 0.2046, 0.4341, 0.248, 0.3904, 0.2046, 0.3904, 0.248, 0.3904, 0.292, 0.4341, 0.292, 0.4341, 0.248, 0.4341, 0.248, 0.3904, 0.248, 0.3904, 0.292, 0.3904, 0.292, 0.3904, 0.3354, 0.4341, 0.292, 0.4341, 0.3354, 0.4341, 0.292, 0.3904, 0.3354, 0.4341, 0.3789, 0.3904, 0.3354, 0.3904, 0.3789, 0.3904, 0.3354, 0.4341, 0.3789, 0.4341, 0.3354, 0.4775, 0.3354, 0.4341, 0.292, 0.4341, 0.3354, 0.4341, 0.292, 0.4775, 0.3354, 0.4775, 0.292, 0.3904, 0.3354, 0.3904, 0.292, 0.3467, 0.3354, 0.3467, 0.3354, 0.3904, 0.292, 0.3467, 0.292, 0.1863, 0.6357, 0.1863, 0.7246, 0.09711, 0.6357, 0.09711, 0.6357, 0.1863, 0.7246, 0.09711, 0.7246, 0.1863, 0.7246, 0.1863, 0.814, 0.09711, 0.7246, 0.09711, 0.814, 0.09711, 0.7246, 0.1863, 0.814, 0.09711, 0.903, 0.09711, 0.814, 0.1863, 0.903, 0.1863, 0.903, 0.09711, 0.814, 0.1863, 0.814, 0.1863, 0.9919, 0.09711, 0.903, 0.1863, 0.903, 0.09711, 0.903, 0.1863, 0.9919, 0.09711, 0.9919, 0.008057, 0.903, 0.09711, 0.814, 0.09711, 0.903, 0.09711, 0.814, 0.008057, 0.903, 0.008057, 0.814, 0.2751, 0.903, 0.1863, 0.903, 0.1863, 0.814, 0.2751, 0.903, 0.1863, 0.814, 0.2751, 0.814, 0.1862, 0.3379, 0.09705, 0.2485, 0.1862, 0.2485, 0.09705, 0.2485, 0.1862, 0.3379, 0.09705, 0.3379, 0.1862, 0.3379, 0.1862, 0.4268, 0.09705, 0.3379, 0.09705, 0.4268, 0.09705, 0.3379, 0.1862, 0.4268, 0.09705, 0.5161, 0.09705, 0.4268, 0.1862, 0.5161, 0.1862, 0.5161, 0.09705, 0.4268, 0.1862, 0.4268, 0.1862, 0.605, 0.09705, 0.5161, 0.1862, 0.5161, 0.09705, 0.5161, 0.1862, 0.605, 0.09705, 0.605, 0.008057, 0.5161, 0.09705, 0.4268, 0.09705, 0.5161, 0.09705, 0.4268, 0.008057, 0.5161, 0.008057, 0.4268, 0.2751, 0.5161, 0.1862, 0.5161, 0.1862, 0.4268, 0.2751, 0.5161, 0.1862, 0.4268, 0.2751, 0.4268, 0.6543, 0.9029, 0.5654, 0.9029, 0.6543, 0.8138, 0.6543, 0.8138, 0.5654, 0.9029, 0.5654, 0.8138, 0.5654, 0.9029, 0.4766, 0.9029, 0.5654, 0.8138, 0.4766, 0.8138, 0.5654, 0.8138, 0.4766, 0.9029, 0.3872, 0.8138, 0.4766, 0.8138, 0.3872, 0.9029, 0.3872, 0.9029, 0.4766, 0.8138, 0.4766, 0.9029, 0.2983, 0.9029, 0.3872, 0.8138, 0.3872, 0.9029, 0.3872, 0.8138, 0.2983, 0.9029, 0.2983, 0.8138, 0.3872, 0.7249, 0.4766, 0.8138, 0.3872, 0.8138, 0.4766, 0.8138, 0.3872, 0.7249, 0.4766, 0.7249, 0.3872, 0.9919, 0.3872, 0.9029, 0.4766, 0.9029, 0.3872, 0.9919, 0.4766, 0.9029, 0.4766, 0.9919, 0.7056, 0.6292, 0.7822, 0.7058, 0.7822, 0.6292, 0.7822, 0.7058, 0.7056, 0.6292, 0.7056, 0.7058, 0.6289, 0.6292, 0.6289, 0.7058, 0.7056, 0.7058, 0.7056, 0.7058, 0.7056, 0.6292, 0.6289, 0.6292, 0.5522, 0.6292, 0.5522, 0.7058, 0.6289, 0.7058, 0.5522, 0.6292, 0.6289, 0.7058, 0.6289, 0.6292, 0.4758, 0.6292, 0.5522, 0.7058, 0.5522, 0.6292, 0.5522, 0.7058, 0.4758, 0.6292, 0.4758, 0.7058, 0.5522, 0.7058, 0.5522, 0.7822, 0.6289, 0.7822, 0.5522, 0.7058, 0.6289, 0.7822, 0.6289, 0.7058, 0.5522, 0.5525, 0.5522, 0.6292, 0.6289, 0.6292, 0.5522, 0.5525, 0.6289, 0.6292, 0.6289, 0.5525, 0.915, 0.8389, 0.915, 0.9153, 0.9917, 0.8389, 0.9917, 0.9153, 0.9917, 0.8389, 0.915, 0.9153, 0.8384, 0.9153, 0.915, 0.8389, 0.8384, 0.8389, 0.915, 0.8389, 0.8384, 0.9153, 0.915, 0.9153, 0.7622, 0.9153, 0.8384, 0.8389, 0.7622, 0.8389, 0.8384, 0.8389, 0.7622, 0.9153, 0.8384, 0.9153, 0.7622, 0.9153, 0.7622, 0.8389, 0.6855, 0.9153, 0.6855, 0.9153, 0.7622, 0.8389, 0.6855, 0.8389, 0.7622, 0.8389, 0.8384, 0.7622, 0.7622, 0.7622, 0.8384, 0.7622, 0.7622, 0.8389, 0.8384, 0.8389, 0.7622, 0.9919, 0.8384, 0.9153, 0.7622, 0.9153, 0.8384, 0.9153, 0.7622, 0.9919, 0.8384, 0.9919, 0.2903, 0.2861, 0.2136, 0.3628, 0.2136, 0.2861, 0.2136, 0.3628, 0.2903, 0.2861, 0.2903, 0.3628, 0.2903, 0.2861, 0.2136, 0.2861, 0.2903, 0.21, 0.2903, 0.21, 0.2136, 0.2861, 0.2136, 0.21, 0.2136, 0.1333, 0.2903, 0.1333, 0.2136, 0.21, 0.2903, 0.21, 0.2136, 0.21, 0.2903, 0.1333, 0.2903, 0.05664, 0.2136, 0.1333, 0.2136, 0.05664, 0.2136, 0.1333, 0.2903, 0.05664, 0.2903, 0.1333, 0.2136, 0.21, 0.1371, 0.21, 0.2136, 0.1333, 0.1371, 0.21, 0.1371, 0.1333, 0.2136, 0.1333, 0.3667, 0.21, 0.2903, 0.21, 0.3667, 0.1333, 0.2903, 0.21, 0.2903, 0.1333, 0.3667, 0.1333, 0.2944, 0.4717, 0.3708, 0.4717, 0.3708, 0.3955, 0.2944, 0.4717, 0.3708, 0.3955, 0.2944, 0.3955, 0.2944, 0.5486, 0.3708, 0.4717, 0.2944, 0.4717, 0.3708, 0.4717, 0.2944, 0.5486, 0.3708, 0.5486, 0.2944, 0.625, 0.3708, 0.5486, 0.2944, 0.5486, 0.3708, 0.5486, 0.2944, 0.625, 0.3708, 0.625, 0.2944, 0.7017, 0.3708, 0.7017, 0.3708, 0.625, 0.3708, 0.625, 0.2944, 0.625, 0.2944, 0.7017, 0.3708, 0.5486, 0.3708, 0.625, 0.4475, 0.5486, 0.4475, 0.5486, 0.3708, 0.625, 0.4475, 0.625, 0.2178, 0.5486, 0.2178, 0.625, 0.2944, 0.5486, 0.2944, 0.5486, 0.2178, 0.625, 0.2944, 0.625])
me_racks_001.materials.append(mat_m_colormap)
me_racks_001.update()
me_racks_001.normals_split_custom_set([tuple(v) for v in zip(*[iter([-0.9052, 1.067e-07, -0.425, -0.9052, 2.349e-07, -0.4251, -0.9052, 1.065e-07, -0.425, -0.9052, 2.349e-07, -0.4251, -0.9052, 1.067e-07, -0.425, -0.9052, -2.224e-08, -0.425, 0.0, 1.0, 0.0, 0.0, 1.0, 0.0, 0.0, 1.0, 0.0, 0.0, 1.0, 0.0, 0.0, 1.0, 0.0, 0.0, 1.0, 0.0, 0.9052, 2.172e-08, 0.425, 0.9052, -1.734e-09, 0.425, 0.9052, 2.331e-08, 0.425, 0.9052, 2.331e-08, 0.425, 0.9052, -1.734e-09, 0.425, 0.9052, -1.288e-07, 0.425, 0.0, -1.0, -1.044e-06, 0.0, -1.0, 0.0, 0.0, -1.0, -1.044e-06, 0.0, -1.0, -1.044e-06, 0.0, -1.0, -1.044e-06, 0.0, -1.0, -2.088e-06, 0.4251, 7.864e-11, -0.9052, 0.4251, -1.049e-07, -0.9052, 0.425, 1.242e-07, -0.9052, 0.425, 1.242e-07, -0.9052, 0.4251, -1.049e-07, -0.9052, 0.425, 1.458e-07, -0.9052, -0.4251, 5.349e-08, 0.9052, -0.425, -7.273e-08, 0.9052, -0.4251, 1.829e-07, 0.9052, -0.425, -7.273e-08, 0.9052, -0.4251, 5.349e-08, 0.9052, -0.4251, 5.333e-08, 0.9052, -0.9052, -1.665e-07, -0.425, -0.9052, 1.084e-07, -0.425, -0.9052, 3.398e-07, -0.425, -0.9052, 3.398e-07, -0.425, -0.9052, 1.084e-07, -0.425, -0.9052, -2.224e-08, -0.425, 0.0, 1.0, 0.0, 0.0, 1.0, 0.0, 0.0, 1.0, 0.0, 0.0, 1.0, 0.0, 0.0, 1.0, 0.0, 0.0, 1.0, 0.0, 0.9052, 2.172e-08, 0.425, 0.9052, -1.734e-09, 0.425, 0.9052, 2.331e-08, 0.425, 0.9052, 2.331e-08, 0.425, 0.9052, -1.734e-09, 0.425, 0.9052, -1.288e-07, 0.425, 0.0, -1.0, -1.044e-06, 0.0, -1.0, 0.0, 0.0, -1.0, -1.044e-06, 0.0, -1.0, -1.044e-06, 0.0, -1.0, -1.044e-06, 0.0, -1.0, -2.088e-06, 0.425, 7.724e-11, -0.9052, 0.4251, -5.247e-08, -0.9052, 0.4251, 1.274e-07, -0.9052, 0.4251, 1.274e-07, -0.9052, 0.4251, -5.247e-08, -0.9052, 0.425, -1.802e-07, -0.9052, -0.4251, 5.349e-08, 0.9052, -0.4251, -7.502e-08, 0.9052, -0.4251, 1.829e-07, 0.9052, -0.4251, -7.502e-08, 0.9052, -0.4251, 5.349e-08, 0.9052, -0.425, 5.333e-08, 0.9052, -0.9052, 1.067e-07, -0.425, -0.9052, 2.326e-07, -0.425, -0.9052, 1.065e-07, -0.425, -0.9052, 2.326e-07, -0.425, -0.9052, 1.067e-07, -0.425, -0.9052, -2.224e-08, -0.425, 0.0, 1.0, 0.0, 0.0, 1.0, 0.0, 0.0, 1.0, 0.0, 0.0, 1.0, 0.0, 0.0, 1.0, 0.0, 0.0, 1.0, 0.0, 0.9052, 4.37e-08, 0.425, 0.9052, -3.468e-09, 0.425, 0.9052, -8.162e-08, 0.425, 0.9052, -8.162e-08, 0.425, 0.9052, -3.468e-09, 0.425, 0.9052, -1.265e-07, 0.425, 0.0, -1.0, -1.044e-06, 0.0, -1.0, 0.0, 0.0, -1.0, -1.044e-06, 0.0, -1.0, -1.044e-06, 0.0, -1.0, -1.044e-06, 0.0, -1.0, -2.088e-06, 0.425, 7.724e-11, -0.9052, 0.4251, -5.247e-08, -0.9052, 0.4251, 1.274e-07, -0.9052, 0.4251, 1.274e-07, -0.9052, 0.4251, -5.247e-08, -0.9052, 0.4251, -1.826e-07, -0.9052, -0.4251, 5.349e-08, 0.9052, -0.4251, -7.502e-08, 0.9052, -0.4251, 1.829e-07, 0.9052, -0.4251, -7.502e-08, 0.9052, -0.4251, 5.349e-08, 0.9052, -0.425, 5.333e-08, 0.9052, -0.9052, -1.735e-07, -0.425, -0.9052, 1.084e-07, -0.425, -0.9052, 3.398e-07, -0.425, -0.9052, 3.398e-07, -0.425, -0.9052, 1.084e-07, -0.425, -0.9052, -2.224e-08, -0.425, 0.0, 1.0, 0.0, 0.0, 1.0, 0.0, 0.0, 1.0, 0.0, 0.0, 1.0, 0.0, 0.0, 1.0, 0.0, 0.0, 1.0, 0.0, 0.9052, 4.37e-08, 0.425, 0.9052, -3.468e-09, 0.4251, 0.9052, -8.162e-08, 0.425, 0.9052, -8.162e-08, 0.425, 0.9052, -3.468e-09, 0.4251, 0.9052, -1.265e-07, 0.425, 0.0, -1.0, -1.044e-06, 0.0, -1.0, 0.0, 0.0, -1.0, -1.044e-06, 0.0, -1.0, -1.044e-06, 0.0, -1.0, -1.044e-06, 0.0, -1.0, -2.088e-06, 0.425, 7.724e-11, -0.9052, 0.425, -1.049e-07, -0.9052, 0.425, 1.242e-07, -0.9052, 0.425, 1.242e-07, -0.9052, 0.425, -1.049e-07, -0.9052, 0.425, 1.458e-07, -0.9052, -0.4251, 5.349e-08, 0.9052, -0.425, -7.502e-08, 0.9052, -0.4251, 1.829e-07, 0.9052, -0.425, -7.502e-08, 0.9052, -0.4251, 5.349e-08, 0.9052, -0.425, 5.333e-08, 0.9052, -0.9056, 0.2205, -0.3623, -0.9056, 0.2205, -0.3623, -0.9056, 0.2205, -0.3623, -0.9056, 0.2205, -0.3623, -0.9056, 0.2205, -0.3623, -0.9056, 0.2205, -0.3623, -3.004e-08, 0.8643, 0.5029, 3.547e-07, 0.8643, 0.5029, -3.062e-08, 0.8643, 0.5029, -3.062e-08, 0.8643, 0.5029, -1.059e-07, 0.8644, 0.5029, -3.004e-08, 0.8643, 0.5029, 0.9056, -0.2205, 0.3623, 0.9056, -0.2205, 0.3623, 0.9056, -0.2205, 0.3623, 0.9056, -0.2205, 0.3623, 0.9056, -0.2205, 0.3623, 0.9056, -0.2205, 0.3623, 1.795e-07, -0.8677, -0.497, 3.314e-07, -0.8677, -0.497, -2.643e-07, -0.8677, -0.497, 3.314e-07, -0.8677, -0.497, 1.795e-07, -0.8677, -0.497, -5.763e-08, -0.8677, -0.497, 0.4237, 0.4786, -0.769, 0.4238, 0.4786, -0.769, 0.4237, 0.4786, -0.769, 0.4238, 0.4786, -0.769, 0.4237, 0.4786, -0.769, 0.4237, 0.4786, -0.769, -0.4237, -0.4787, 0.769, -0.4238, -0.4786, 0.769, -0.4237, -0.4787, 0.769, -0.4237, -0.4787, 0.769, -0.4238, -0.4786, 0.769, -0.4237, -0.4787, 0.769, -0.9056, 0.2205, -0.3623, -0.9056, 0.2205, -0.3623, -0.9056, 0.2205, -0.3623, -0.9056, 0.2205, -0.3623, -0.9056, 0.2205, -0.3623, -0.9056, 0.2205, -0.3623, -2.93e-07, 0.8643, 0.5029, 9.011e-08, 0.8643, 0.5029, -1.35e-07, 0.8643, 0.5029, -1.35e-07, 0.8643, 0.5029, 2.309e-07, 0.8644, 0.5029, -2.93e-07, 0.8643, 0.5029, 0.9056, -0.2205, 0.3623, 0.9056, -0.2205, 0.3623, 0.9056, -0.2205, 0.3623, 0.9056, -0.2205, 0.3622, 0.9056, -0.2205, 0.3623, 0.9056, -0.2205, 0.3623, -2.657e-07, -0.8643, -0.5029, -9.93e-08, -0.8643, -0.5029, -7.753e-08, -0.8643, -0.5029, -9.93e-08, -0.8643, -0.5029, -2.657e-07, -0.8643, -0.5029, 2.619e-08, -0.8643, -0.5029, 0.4237, 0.4787, -0.769, 0.4237, 0.4786, -0.769, 0.4238, 0.4786, -0.769, 0.4237, 0.4786, -0.769, 0.4237, 0.4787, -0.769, 0.4237, 0.4786, -0.769, -0.4237, -0.4787, 0.769, -0.4237, -0.4787, 0.769, -0.4237, -0.4787, 0.769, -0.4237, -0.4787, 0.769, -0.4237, -0.4787, 0.769, -0.4237, -0.4787, 0.769, 0.9056, -0.2205, -0.3623, 0.9056, -0.2205, -0.3623, 0.9056, -0.2205, -0.3623, 0.9056, -0.2205, -0.3623, 0.9056, -0.2205, -0.3623, 0.9056, -0.2205, -0.3623, -1.735e-07, -0.8644, 0.5029, -2.026e-08, -0.8644, 0.5029, -1.711e-07, -0.8643, 0.5029, -2.026e-08, -0.8644, 0.5029, -1.735e-07, -0.8644, 0.5029, 6.275e-08, -0.8643, 0.5029, -0.9056, 0.2205, 0.3622, -0.9056, 0.2205, 0.3623, -0.9056, 0.2205, 0.3623, -0.9056, 0.2205, 0.3623, -0.9056, 0.2205, 0.3623, -0.9056, 0.2205, 0.3622, -3.284e-07, 0.8677, -0.497, -1.971e-07, 0.8677, -0.497, 4.901e-08, 0.8678, -0.497, -1.971e-07, 0.8677, -0.497, -3.284e-07, 0.8677, -0.497, 2.756e-07, 0.8678, -0.497, -0.4237, -0.4786, -0.769, -0.4237, -0.4786, -0.769, -0.4237, -0.4786, -0.769, -0.4237, -0.4786, -0.769, -0.4237, -0.4786, -0.769, -0.4237, -0.4787, -0.769, 0.4237, 0.4787, 0.769, 0.4237, 0.4787, 0.769, 0.4237, 0.4787, 0.769, 0.4237, 0.4787, 0.769, 0.4237, 0.4787, 0.769, 0.4238, 0.4786, 0.769, 0.9052, 1.264e-07, -0.425, 0.9052, -1.26e-07, -0.425, 0.9052, 0.0, -0.425, 0.9052, 0.0, -0.425, 0.9052, -1.26e-07, -0.425, 0.9052, 1.152e-10, -0.425, 0.0, -1.0, -2.088e-06, 0.0, -1.0, -2.088e-06, 0.0, -1.0, 0.0, 0.0, -1.0, -2.088e-06, 0.0, -1.0, -2.088e-06, 0.0, -1.0, -4.175e-06, -0.9052, 1.289e-07, 0.425, -0.9052, -1.282e-07, 0.425, -0.9052, 0.0, 0.425, -0.9052, 0.0, 0.425, -0.9052, -1.282e-07, 0.425, -0.9052, 1.721e-10, 0.425, 0.0, 1.0, 0.0, 0.0, 1.0, -1.044e-06, 0.0, 1.0, -1.044e-06, 0.0, 1.0, -1.044e-06, 0.0, 1.0, -1.044e-06, 0.0, 1.0, -2.088e-06, -0.425, 1.256e-07, -0.9052, -0.425, -5.274e-08, -0.9052, -0.4251, 0.0, -0.9052, -0.425, -5.274e-08, -0.9052, -0.425, 1.256e-07, -0.9052, -0.4251, 9.763e-07, -0.9052, 0.425, 1.266e-07, 0.9052, 0.4251, -1.282e-07, 0.9052, 0.4251, 0.0, 0.9052, 0.4251, 0.0, 0.9052, 0.4251, -1.282e-07, 0.9052, 0.425, 1.152e-10, 0.9052, 0.9052, -1.509e-07, -0.425, 0.9052, -1.265e-07, -0.4251, 0.9052, 1.049e-07, -0.425, 0.9052, 1.049e-07, -0.425, 0.9052, -1.265e-07, -0.4251, 0.9052, 1.173e-10, -0.4251, 0.0, -1.0, -2.088e-06, 0.0, -1.0, -2.088e-06, 0.0, -1.0, 0.0, 0.0, -1.0, -2.088e-06, 0.0, -1.0, -2.088e-06, 0.0, -1.0, -4.175e-06, -0.9052, -1.26e-07, 0.425, -0.9052, 0.0, 0.425, -0.9052, 1.266e-07, 0.425, -0.9052, 0.0, 0.425, -0.9052, -1.26e-07, 0.425, -0.9052, 1.721e-10, 0.425, 0.0, 1.0, 0.0, 0.0, 1.0, -1.044e-06, 0.0, 1.0, -1.044e-06, 0.0, 1.0, -1.044e-06, 0.0, 1.0, -1.044e-06, 0.0, 1.0, -2.088e-06, -0.425, 1.264e-07, -0.9052, -0.4251, 1.893e-10, -0.9052, -0.425, 0.0, -0.9052, -0.4251, 1.893e-10, -0.9052, -0.425, 1.264e-07, -0.9052, -0.4251, -1.282e-07, -0.9052, 0.4251, 1.289e-07, 0.9052, 0.425, -1.26e-07, 0.9052, 0.425, 0.0, 0.9052, 0.425, 0.0, 0.9052, 0.425, -1.26e-07, 0.9052, 0.4251, 1.173e-10, 0.9052, 0.9052, -1.463e-07, -0.425, 0.9052, -1.265e-07, -0.4251, 0.9052, 1.049e-07, -0.425, 0.9052, 1.049e-07, -0.425, 0.9052, -1.265e-07, -0.4251, 0.9052, 1.173e-10, -0.4251, 0.0, -1.0, -2.088e-06, 0.0, -1.0, -2.088e-06, 0.0, -1.0, 0.0, 0.0, -1.0, -2.088e-06, 0.0, -1.0, -2.088e-06, 0.0, -1.0, -4.175e-06, -0.9052, 1.266e-07, 0.425, -0.9052, -1.26e-07, 0.425, -0.9052, 0.0, 0.425, -0.9052, 0.0, 0.425, -0.9052, -1.26e-07, 0.425, -0.9052, 1.721e-10, 0.425, 0.0, 1.0, 0.0, 0.0, 1.0, -1.044e-06, 0.0, 1.0, -1.044e-06, 0.0, 1.0, -1.044e-06, 0.0, 1.0, -1.044e-06, 0.0, 1.0, -2.088e-06, -0.425, 1.279e-07, -0.9052, -0.4251, -5.275e-08, -0.9052, -0.425, 0.0, -0.9052, -0.4251, -5.275e-08, -0.9052, -0.425, 1.279e-07, -0.9052, -0.425, -1.793e-07, -0.9052, 0.4251, 1.289e-07, 0.9052, 0.425, -1.26e-07, 0.9052, 0.425, 0.0, 0.9052, 0.425, 0.0, 0.9052, 0.425, -1.26e-07, 0.9052, 0.4251, 1.173e-10, 0.9052, 0.9052, -1.509e-07, -0.425, 0.9052, -1.242e-07, -0.425, 0.9052, 1.049e-07, -0.425, 0.9052, 1.049e-07, -0.425, 0.9052, -1.242e-07, -0.425, 0.9052, 1.173e-10, -0.425, 0.0, -1.0, -2.088e-06, 0.0, -1.0, -2.088e-06, 0.0, -1.0, 0.0, 0.0, -1.0, -2.088e-06, 0.0, -1.0, -2.088e-06, 0.0, -1.0, -4.175e-06, -0.9052, 1.289e-07, 0.4251, -0.9052, -1.282e-07, 0.425, -0.9052, 0.0, 0.425, -0.9052, 0.0, 0.425, -0.9052, -1.282e-07, 0.425, -0.9052, 1.721e-10, 0.425, 0.0, 1.0, -2.088e-06, 0.0, 1.0, -2.088e-06, 0.0, 1.0, 0.0, 0.0, 1.0, -2.088e-06, 0.0, 1.0, -2.088e-06, 0.0, 1.0, -4.175e-06, -0.4251, 1.279e-07, -0.9052, -0.4251, -5.275e-08, -0.9052, -0.425, 0.0, -0.9052, -0.4251, -5.275e-08, -0.9052, -0.4251, 1.279e-07, -0.9052, -0.425, -1.793e-07, -0.9052, 0.4251, 1.289e-07, 0.9052, 0.425, -1.282e-07, 0.9052, 0.425, 0.0, 0.9052, 0.425, 0.0, 0.9052, 0.425, -1.282e-07, 0.9052, 0.425, 1.173e-10, 0.9052, 0.9056, -0.2205, -0.3623, 0.9056, -0.2205, -0.3623, 0.9056, -0.2205, -0.3623, 0.9056, -0.2205, -0.3623, 0.9056, -0.2205, -0.3623, 0.9056, -0.2205, -0.3623, 2.957e-08, -0.8643, 0.5029, 8.382e-09, -0.8643, 0.5029, -2.217e-07, -0.8643, 0.5029, 8.382e-09, -0.8643, 0.5029, 2.957e-08, -0.8643, 0.5029, -2.177e-07, -0.8643, 0.5029, -0.9056, 0.2205, 0.3622, -0.9056, 0.2205, 0.3623, -0.9056, 0.2205, 0.3623, -0.9056, 0.2205, 0.3623, -0.9056, 0.2205, 0.3623, -0.9056, 0.2205, 0.3622, 1.772e-07, 0.8643, -0.5029, -1.135e-07, 0.8643, -0.5029, -3.129e-07, 0.8643, -0.5029, -1.135e-07, 0.8643, -0.5029, 1.772e-07, 0.8643, -0.5029, 8.254e-08, 0.8643, -0.5029, -0.4238, -0.4786, -0.769, -0.4237, -0.4787, -0.769, -0.4238, -0.4786, -0.769, -0.4237, -0.4787, -0.769, -0.4238, -0.4786, -0.769, -0.4237, -0.4787, -0.769, 0.4237, 0.4786, 0.769, 0.4237, 0.4787, 0.769, 0.4238, 0.4786, 0.769, 0.4238, 0.4786, 0.769, 0.4237, 0.4787, 0.769, 0.4237, 0.4787, 0.769, 0.9056, -0.2205, -0.3623, 0.9056, -0.2205, -0.3622, 0.9056, -0.2205, -0.3623, 0.9056, -0.2205, -0.3622, 0.9056, -0.2205, -0.3623, 0.9056, -0.2205, -0.3623, 1.518e-07, -0.8643, 0.5029, 1.329e-07, -0.8643, 0.5029, -3.012e-07, -0.8643, 0.5029, 1.329e-07, -0.8643, 0.5029, 1.518e-07, -0.8643, 0.5029, 1.08e-07, -0.8643, 0.5029, -0.9056, 0.2205, 0.3623, -0.9056, 0.2205, 0.3622, -0.9056, 0.2205, 0.3623, -0.9056, 0.2205, 0.3622, -0.9056, 0.2205, 0.3622, -0.9056, 0.2205, 0.3623, 8.778e-08, 0.8644, -0.5029, 1.079e-07, 0.8643, -0.5029, -1.134e-07, 0.8643, -0.5029, 1.079e-07, 0.8643, -0.5029, 8.778e-08, 0.8644, -0.5029, -1.546e-07, 0.8643, -0.5029, -0.4237, -0.4787, -0.769, -0.4237, -0.4787, -0.769, -0.4237, -0.4786, -0.769, -0.4237, -0.4787, -0.769, -0.4237, -0.4787, -0.769, -0.4238, -0.4786, -0.769, 0.4237, 0.4787, 0.769, 0.4237, 0.4787, 0.769, 0.4238, 0.4786, 0.769, 0.4238, 0.4786, 0.769, 0.4237, 0.4787, 0.769, 0.4237, 0.4787, 0.769, -0.9056, 0.2205, -0.3623, -0.9056, 0.2205, -0.3623, -0.9056, 0.2205, -0.3623, -0.9056, 0.2205, -0.3623, -0.9056, 0.2205, -0.3623, -0.9056, 0.2205, -0.3623, -2.913e-07, 0.8643, 0.5029, 8.009e-08, 0.8643, 0.5029, -1.019e-07, 0.8643, 0.5029, -1.019e-07, 0.8643, 0.5029, 3.137e-07, 0.8643, 0.5029, -2.913e-07, 0.8643, 0.5029, 0.9056, -0.2205, 0.3623, 0.9056, -0.2205, 0.3623, 0.9056, -0.2205, 0.3623, 0.9056, -0.2205, 0.3623, 0.9056, -0.2205, 0.3623, 0.9056, -0.2205, 0.3623, -3.497e-07, -0.8643, -0.5029, -1.751e-07, -0.8643, -0.5029, -3.143e-09, -0.8643, -0.5029, -1.751e-07, -0.8643, -0.5029, -3.497e-07, -0.8643, -0.5029, 2.764e-07, -0.8643, -0.5029, 0.4237, 0.4786, -0.769, 0.4237, 0.4786, -0.769, 0.4237, 0.4786, -0.769, 0.4237, 0.4786, -0.769, 0.4237, 0.4786, -0.769, 0.4237, 0.4786, -0.769, -0.4237, -0.4787, 0.769, -0.4238, -0.4786, 0.769, -0.4237, -0.4787, 0.769, -0.4237, -0.4787, 0.769, -0.4238, -0.4786, 0.769, -0.4237, -0.4787, 0.769, -1.0, 0.0, 0.0, -1.0, 0.0, 0.0, -1.0, 0.0, 0.0, -1.0, 0.0, 0.0, -1.0, 0.0, 0.0, -1.0, 0.0, 0.0, 3.304e-08, 1.0, 0.0, 3.304e-08, 1.0, 0.0, 3.304e-08, 1.0, 0.0, 3.304e-08, 1.0, 0.0, 3.304e-08, 1.0, 0.0, 3.304e-08, 1.0, 0.0, 1.0, 0.0, 0.0, 1.0, 0.0, 0.0, 1.0, 0.0, 0.0, 1.0, 0.0, 0.0, 1.0, 0.0, 0.0, 1.0, 0.0, 0.0, -3.304e-08, -1.0, 0.0, -3.304e-08, -1.0, 0.0, -3.304e-08, -1.0, 0.0, -3.304e-08, -1.0, 0.0, -3.304e-08, -1.0, 0.0, -3.304e-08, -1.0, 0.0, 0.0, 0.0, -1.0, 0.0, 0.0, -1.0, 0.0, 0.0, -1.0, 0.0, 0.0, -1.0, 0.0, 0.0, -1.0, 0.0, 0.0, -1.0, 1.142e-09, 0.0, 1.0, 0.0, 0.0, 1.0, 6.349e-10, 0.0, 1.0, 1.142e-09, 0.0, 1.0, 6.349e-10, 0.0, 1.0, 1.777e-09, 0.0, 1.0, -1.0, 0.0, 0.0, -1.0, 0.0, 0.0, -1.0, 0.0, 0.0, -1.0, 0.0, 0.0, -1.0, 0.0, 0.0, -1.0, 0.0, 0.0, 3.304e-08, 1.0, 0.0, 3.304e-08, 1.0, 0.0, 3.304e-08, 1.0, 0.0, 3.304e-08, 1.0, 0.0, 3.304e-08, 1.0, 0.0, 3.304e-08, 1.0, 0.0, 1.0, 0.0, 0.0, 1.0, 0.0, 0.0, 1.0, 0.0, 0.0, 1.0, 0.0, 0.0, 1.0, 0.0, 0.0, 1.0, 0.0, 0.0, -3.304e-08, -1.0, 0.0, -3.304e-08, -1.0, 0.0, -3.304e-08, -1.0, 0.0, -3.304e-08, -1.0, 0.0, -3.304e-08, -1.0, 0.0, -3.304e-08, -1.0, 0.0, -3.327e-08, 0.0, -1.0, 3.327e-08, 0.0, -1.0, 1.165e-07, 0.0, -1.0, 3.327e-08, 0.0, -1.0, -3.327e-08, 0.0, -1.0, -1.165e-07, 0.0, -1.0, 3.739e-08, 0.0, 1.0, 0.0, 0.0, 1.0, 2.078e-08, 0.0, 1.0, 3.739e-08, 0.0, 1.0, 2.078e-08, 0.0, 1.0, 5.817e-08, 0.0, 1.0, -1.0, 0.0, 0.0, -1.0, 0.0, 0.0, -1.0, 0.0, 0.0, -1.0, 0.0, 0.0, -1.0, 0.0, 0.0, -1.0, 0.0, 0.0, 3.304e-08, 1.0, 0.0, 3.304e-08, 1.0, 0.0, 3.304e-08, 1.0, 0.0, 3.304e-08, 1.0, 0.0, 3.304e-08, 1.0, 0.0, 3.304e-08, 1.0, 0.0, 1.0, 0.0, 0.0, 1.0, 0.0, 0.0, 1.0, 0.0, 0.0, 1.0, 0.0, 0.0, 1.0, 0.0, 0.0, 1.0, 0.0, 0.0, -3.304e-08, -1.0, 0.0, -3.304e-08, -1.0, 0.0, -3.304e-08, -1.0, 0.0, -3.304e-08, -1.0, 0.0, -3.304e-08, -1.0, 0.0, -3.304e-08, -1.0, 0.0, -6.655e-08, 0.0, -1.0, 6.655e-08, 0.0, -1.0, 2.331e-07, 0.0, -1.0, 6.655e-08, 0.0, -1.0, -6.655e-08, 0.0, -1.0, -2.331e-07, 0.0, -1.0, -4.944e-09, 0.0, 1.0, -2.331e-07, 0.0, 1.0, -1.063e-07, 0.0, 1.0, -4.944e-09, 0.0, 1.0, -1.063e-07, 0.0, 1.0, 1.218e-07, 0.0, 1.0, -1.0, 0.0, 0.0, -1.0, 0.0, 0.0, -1.0, 0.0, 0.0, -1.0, 0.0, 0.0, -1.0, 0.0, 0.0, -1.0, 0.0, 0.0, 0.0, 1.0, 0.0, 0.0, 1.0, 0.0, 0.0, 1.0, 0.0, 0.0, 1.0, 0.0, 0.0, 1.0, 0.0, 0.0, 1.0, 0.0, 1.0, 0.0, 0.0, 1.0, 0.0, 0.0, 1.0, 0.0, 0.0, 1.0, 0.0, 0.0, 1.0, 0.0, 0.0, 1.0, 0.0, 0.0, 0.0, -1.0, 0.0, 0.0, -1.0, 0.0, 0.0, -1.0, 0.0, 0.0, -1.0, 0.0, 0.0, -1.0, 0.0, 0.0, -1.0, 0.0, 0.0, 0.0, -1.0, 0.0, 0.0, -1.0, 0.0, 0.0, -1.0, 0.0, 0.0, -1.0, 0.0, 0.0, -1.0, 0.0, 0.0, -1.0, 0.0, 0.0, 1.0, 0.0, 0.0, 1.0, 0.0, 0.0, 1.0, 0.0, 0.0, 1.0, 0.0, 0.0, 1.0, 0.0, 0.0, 1.0, 1.0, 0.0, 0.0, 1.0, 0.0, 0.0, 1.0, 0.0, 0.0, 1.0, 0.0, 0.0, 1.0, 0.0, 0.0, 1.0, 0.0, 0.0, 0.0, 1.0, 0.0, 0.0, 1.0, 0.0, 0.0, 1.0, 0.0, 0.0, 1.0, 0.0, 0.0, 1.0, 0.0, 0.0, 1.0, 0.0, -1.0, 0.0, 0.0, -1.0, 0.0, 0.0, -1.0, 0.0, 0.0, -1.0, 0.0, 0.0, -1.0, 0.0, 0.0, -1.0, 0.0, 0.0, 0.0, -1.0, 0.0, 0.0, -1.0, 0.0, 0.0, -1.0, 0.0, 0.0, -1.0, 0.0, 0.0, -1.0, 0.0, 0.0, -1.0, 0.0, 0.0, 0.0, -1.0, 0.0, 0.0, -1.0, 0.0, 0.0, -1.0, 0.0, 0.0, -1.0, 0.0, 0.0, -1.0, 0.0, 0.0, -1.0, 0.0, 0.0, 1.0, 0.0, 0.0, 1.0, 0.0, 0.0, 1.0, 0.0, 0.0, 1.0, 0.0, 0.0, 1.0, 0.0, 0.0, 1.0, -1.0, 0.0, 0.0, -1.0, 0.0, 0.0, -1.0, 0.0, 0.0, -1.0, 0.0, 0.0, -1.0, 0.0, 0.0, -1.0, 0.0, 0.0, 0.0, -1.0, 0.0, 0.0, -1.0, 0.0, 0.0, -1.0, 0.0, 0.0, -1.0, 0.0, 0.0, -1.0, 0.0, 0.0, -1.0, 0.0, 1.0, 0.0, 0.0, 1.0, 0.0, 0.0, 1.0, 0.0, 0.0, 1.0, 0.0, 0.0, 1.0, 0.0, 0.0, 1.0, 0.0, 0.0, 0.0, 1.0, 0.0, 0.0, 1.0, 0.0, 0.0, 1.0, 0.0, 0.0, 1.0, 0.0, 0.0, 1.0, 0.0, 0.0, 1.0, 0.0, 0.0, 0.0, -1.0, 0.0, 0.0, -1.0, 0.0, 0.0, -1.0, 0.0, 0.0, -1.0, 0.0, 0.0, -1.0, 0.0, 0.0, -1.0, 0.0, 0.0, 1.0, 0.0, 0.0, 1.0, 0.0, 0.0, 1.0, 0.0, 0.0, 1.0, 0.0, 0.0, 1.0, 0.0, 0.0, 1.0, 1.0, 0.0, 0.0, 1.0, 0.0, 0.0, 1.0, 0.0, 0.0, 1.0, 0.0, 0.0, 1.0, 0.0, 0.0, 1.0, 0.0, 0.0, 0.0, -1.0, 0.0, 0.0, -1.0, 0.0, 0.0, -1.0, 0.0, 0.0, -1.0, 0.0, 0.0, -1.0, 0.0, 0.0, -1.0, 0.0, -1.0, 0.0, 0.0, -1.0, 0.0, 0.0, -1.0, 0.0, 0.0, -1.0, 0.0, 0.0, -1.0, 0.0, 0.0, -1.0, 0.0, 0.0, 0.0, 1.0, 0.0, 0.0, 1.0, 0.0, 0.0, 1.0, 0.0, 0.0, 1.0, 0.0, 0.0, 1.0, 0.0, 0.0, 1.0, 0.0, 0.0, 0.0, -1.0, 0.0, 0.0, -1.0, 0.0, 0.0, -1.0, 0.0, 0.0, -1.0, 0.0, 0.0, -1.0, 0.0, 0.0, -1.0, 0.0, 0.0, 1.0, 0.0, 0.0, 1.0, 0.0, 0.0, 1.0, 0.0, 0.0, 1.0, 0.0, 0.0, 1.0, 0.0, 0.0, 1.0])] * 3)])

# ---- objects
ob_racks_lod1 = bpy.data.objects.new('Racks_LOD1', me_racks_001)
ob_racks = bpy.data.objects.new('Racks', None)

# ---- transforms, parenting, visibility, modifiers, constraints
ob_racks_lod1.parent = ob_racks
ob_racks_lod1.location = (0.0, 0.0, 0.0)
ob_racks_lod1.scale = (0.9, 0.9, 0.9)
ob_racks_lod1.color = (0.8, 0.8, 0.8, 1.0)
ob_racks.location = (0.0, 0.0, 0.0)
ob_racks.scale = (0.01, 0.01, 0.01)
ob_racks.color = (0.8, 0.8, 0.8, 1.0)

# ---- collection membership
col_collection.objects.link(ob_racks_lod1)
col_collection.objects.link(ob_racks)

# ---- scene / render settings (as saved in the file)
scene.frame_start = 1; scene.frame_end = 250; scene.frame_set(1)
scene.render.engine = 'BLENDER_EEVEE_NEXT'
scene.render.fps = 25
scene.cycles.sampling_pattern = 'TABULATED_SOBOL'
scene.eevee.ray_tracing_options.trace_max_roughness = 0.0
bpy.context.view_layer.update()

# ---- added for rendering (the .blend has no active camera and no usable light): camera, sun
cam_auto = bpy.data.cameras.new('AutoCamera')
cam_auto.lens = 50.0
cam_auto.sensor_width = 36.0
cam_auto.clip_end = 1000.0
ob_auto_camera = bpy.data.objects.new('AutoCamera', cam_auto)
scene.collection.objects.link(ob_auto_camera)
ob_auto_camera.location = (3.35626, -4.08152, 4.0216)
ob_auto_camera.rotation_euler = (1.09748, -7.21219e-08, 0.694738)
scene.camera = ob_auto_camera
light_auto_sun = bpy.data.lights.new('AutoSun', 'SUN')
light_auto_sun.energy = 3.0
light_auto_sun.angle = 0.0523599
ob_auto_sun = bpy.data.objects.new('AutoSun', light_auto_sun)
scene.collection.objects.link(ob_auto_sun)
ob_auto_sun.rotation_euler = (0.872665, 0.174533, 0.523599)
bpy.context.view_layer.update()
